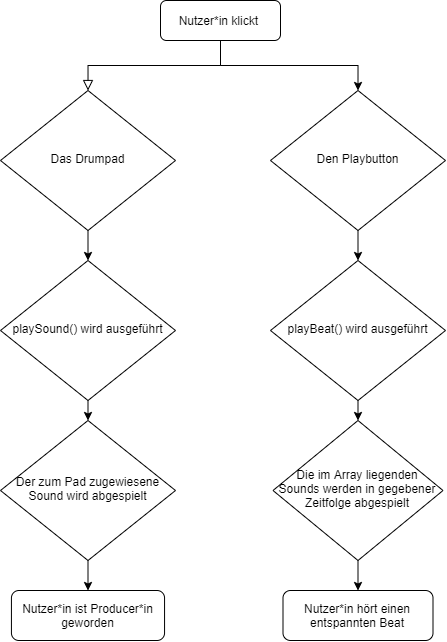

The diagram above was exported from draw.io. Its source (the exported page's mxGraphModel, read from the mxfile embedded in the PNG):
<mxGraphModel dx="952" dy="527" grid="1" gridSize="10" guides="1" tooltips="1" connect="1" arrows="1" fold="1" page="1" pageScale="1" pageWidth="827" pageHeight="1169" math="0" shadow="0">
  <root>
    <mxCell id="WIyWlLk6GJQsqaUBKTNV-0" />
    <mxCell id="WIyWlLk6GJQsqaUBKTNV-1" parent="WIyWlLk6GJQsqaUBKTNV-0" />
    <mxCell id="WIyWlLk6GJQsqaUBKTNV-2" value="" style="rounded=0;html=1;jettySize=auto;orthogonalLoop=1;fontSize=11;endArrow=block;endFill=0;endSize=8;strokeWidth=1;shadow=0;labelBackgroundColor=none;edgeStyle=orthogonalEdgeStyle;" parent="WIyWlLk6GJQsqaUBKTNV-1" source="WIyWlLk6GJQsqaUBKTNV-3" target="WIyWlLk6GJQsqaUBKTNV-6" edge="1">
      <mxGeometry relative="1" as="geometry" />
    </mxCell>
    <mxCell id="gMXhnWhwkwk5sYBN-mZT-10" style="edgeStyle=orthogonalEdgeStyle;rounded=0;orthogonalLoop=1;jettySize=auto;html=1;exitX=0.5;exitY=1;exitDx=0;exitDy=0;entryX=0.5;entryY=0;entryDx=0;entryDy=0;" edge="1" parent="WIyWlLk6GJQsqaUBKTNV-1" source="WIyWlLk6GJQsqaUBKTNV-3" target="gMXhnWhwkwk5sYBN-mZT-5">
      <mxGeometry relative="1" as="geometry" />
    </mxCell>
    <mxCell id="WIyWlLk6GJQsqaUBKTNV-3" value="Nutzer*in klickt&amp;nbsp;" style="rounded=1;whiteSpace=wrap;html=1;fontSize=12;glass=0;strokeWidth=1;shadow=0;" parent="WIyWlLk6GJQsqaUBKTNV-1" vertex="1">
      <mxGeometry x="280" y="80" width="120" height="40" as="geometry" />
    </mxCell>
    <mxCell id="gMXhnWhwkwk5sYBN-mZT-2" style="edgeStyle=orthogonalEdgeStyle;rounded=0;orthogonalLoop=1;jettySize=auto;html=1;exitX=0.5;exitY=1;exitDx=0;exitDy=0;entryX=0.5;entryY=0;entryDx=0;entryDy=0;" edge="1" parent="WIyWlLk6GJQsqaUBKTNV-1" source="WIyWlLk6GJQsqaUBKTNV-6" target="WIyWlLk6GJQsqaUBKTNV-10">
      <mxGeometry relative="1" as="geometry" />
    </mxCell>
    <mxCell id="WIyWlLk6GJQsqaUBKTNV-6" value="Das Drumpad" style="rhombus;whiteSpace=wrap;html=1;shadow=0;fontFamily=Helvetica;fontSize=12;align=center;strokeWidth=1;spacing=6;spacingTop=-4;" parent="WIyWlLk6GJQsqaUBKTNV-1" vertex="1">
      <mxGeometry x="120" y="170" width="175" height="140" as="geometry" />
    </mxCell>
    <mxCell id="gMXhnWhwkwk5sYBN-mZT-3" style="edgeStyle=orthogonalEdgeStyle;rounded=0;orthogonalLoop=1;jettySize=auto;html=1;exitX=0.5;exitY=1;exitDx=0;exitDy=0;entryX=0.5;entryY=0;entryDx=0;entryDy=0;" edge="1" parent="WIyWlLk6GJQsqaUBKTNV-1" source="WIyWlLk6GJQsqaUBKTNV-10" target="gMXhnWhwkwk5sYBN-mZT-1">
      <mxGeometry relative="1" as="geometry" />
    </mxCell>
    <mxCell id="WIyWlLk6GJQsqaUBKTNV-10" value="playSound() wird ausgeführt" style="rhombus;whiteSpace=wrap;html=1;shadow=0;fontFamily=Helvetica;fontSize=12;align=center;strokeWidth=1;spacing=6;spacingTop=-4;" parent="WIyWlLk6GJQsqaUBKTNV-1" vertex="1">
      <mxGeometry x="120" y="340" width="175" height="140" as="geometry" />
    </mxCell>
    <mxCell id="WIyWlLk6GJQsqaUBKTNV-11" value="Nutzer*in ist Producer*in geworden" style="rounded=1;whiteSpace=wrap;html=1;fontSize=12;glass=0;strokeWidth=1;shadow=0;" parent="WIyWlLk6GJQsqaUBKTNV-1" vertex="1">
      <mxGeometry x="130.93" y="670" width="153.13" height="50" as="geometry" />
    </mxCell>
    <mxCell id="gMXhnWhwkwk5sYBN-mZT-4" style="edgeStyle=orthogonalEdgeStyle;rounded=0;orthogonalLoop=1;jettySize=auto;html=1;exitX=0.5;exitY=1;exitDx=0;exitDy=0;entryX=0.5;entryY=0;entryDx=0;entryDy=0;" edge="1" parent="WIyWlLk6GJQsqaUBKTNV-1" source="gMXhnWhwkwk5sYBN-mZT-1" target="WIyWlLk6GJQsqaUBKTNV-11">
      <mxGeometry relative="1" as="geometry" />
    </mxCell>
    <mxCell id="gMXhnWhwkwk5sYBN-mZT-1" value="Der zum Pad zugewiesene Sound wird abgespielt" style="rhombus;whiteSpace=wrap;html=1;shadow=0;fontFamily=Helvetica;fontSize=12;align=center;strokeWidth=1;spacing=6;spacingTop=-4;" vertex="1" parent="WIyWlLk6GJQsqaUBKTNV-1">
      <mxGeometry x="120" y="500" width="175" height="140" as="geometry" />
    </mxCell>
    <mxCell id="gMXhnWhwkwk5sYBN-mZT-11" style="edgeStyle=orthogonalEdgeStyle;rounded=0;orthogonalLoop=1;jettySize=auto;html=1;exitX=0.5;exitY=1;exitDx=0;exitDy=0;entryX=0.5;entryY=0;entryDx=0;entryDy=0;" edge="1" parent="WIyWlLk6GJQsqaUBKTNV-1" source="gMXhnWhwkwk5sYBN-mZT-5" target="gMXhnWhwkwk5sYBN-mZT-6">
      <mxGeometry relative="1" as="geometry" />
    </mxCell>
    <mxCell id="gMXhnWhwkwk5sYBN-mZT-5" value="Den Playbutton" style="rhombus;whiteSpace=wrap;html=1;shadow=0;fontFamily=Helvetica;fontSize=12;align=center;strokeWidth=1;spacing=6;spacingTop=-4;" vertex="1" parent="WIyWlLk6GJQsqaUBKTNV-1">
      <mxGeometry x="390" y="170" width="175" height="140" as="geometry" />
    </mxCell>
    <mxCell id="gMXhnWhwkwk5sYBN-mZT-12" style="edgeStyle=orthogonalEdgeStyle;rounded=0;orthogonalLoop=1;jettySize=auto;html=1;exitX=0.5;exitY=1;exitDx=0;exitDy=0;entryX=0.5;entryY=0;entryDx=0;entryDy=0;" edge="1" parent="WIyWlLk6GJQsqaUBKTNV-1" source="gMXhnWhwkwk5sYBN-mZT-6" target="gMXhnWhwkwk5sYBN-mZT-7">
      <mxGeometry relative="1" as="geometry" />
    </mxCell>
    <mxCell id="gMXhnWhwkwk5sYBN-mZT-6" value="playBeat() wird ausgeführt" style="rhombus;whiteSpace=wrap;html=1;shadow=0;fontFamily=Helvetica;fontSize=12;align=center;strokeWidth=1;spacing=6;spacingTop=-4;" vertex="1" parent="WIyWlLk6GJQsqaUBKTNV-1">
      <mxGeometry x="390" y="340" width="175" height="140" as="geometry" />
    </mxCell>
    <mxCell id="gMXhnWhwkwk5sYBN-mZT-13" style="edgeStyle=orthogonalEdgeStyle;rounded=0;orthogonalLoop=1;jettySize=auto;html=1;exitX=0.5;exitY=1;exitDx=0;exitDy=0;entryX=0.5;entryY=0;entryDx=0;entryDy=0;" edge="1" parent="WIyWlLk6GJQsqaUBKTNV-1" source="gMXhnWhwkwk5sYBN-mZT-7" target="gMXhnWhwkwk5sYBN-mZT-9">
      <mxGeometry relative="1" as="geometry" />
    </mxCell>
    <mxCell id="gMXhnWhwkwk5sYBN-mZT-7" value="Die im Array liegenden Sounds werden in gegebener Zeitfolge abgespielt" style="rhombus;whiteSpace=wrap;html=1;shadow=0;fontFamily=Helvetica;fontSize=12;align=center;strokeWidth=1;spacing=6;spacingTop=-4;" vertex="1" parent="WIyWlLk6GJQsqaUBKTNV-1">
      <mxGeometry x="392.5" y="500" width="170" height="140" as="geometry" />
    </mxCell>
    <mxCell id="gMXhnWhwkwk5sYBN-mZT-9" value="Nutzer*in hört einen entspannten Beat" style="rounded=1;whiteSpace=wrap;html=1;fontSize=12;glass=0;strokeWidth=1;shadow=0;" vertex="1" parent="WIyWlLk6GJQsqaUBKTNV-1">
      <mxGeometry x="402.5" y="670" width="150" height="50" as="geometry" />
    </mxCell>
  </root>
</mxGraphModel>